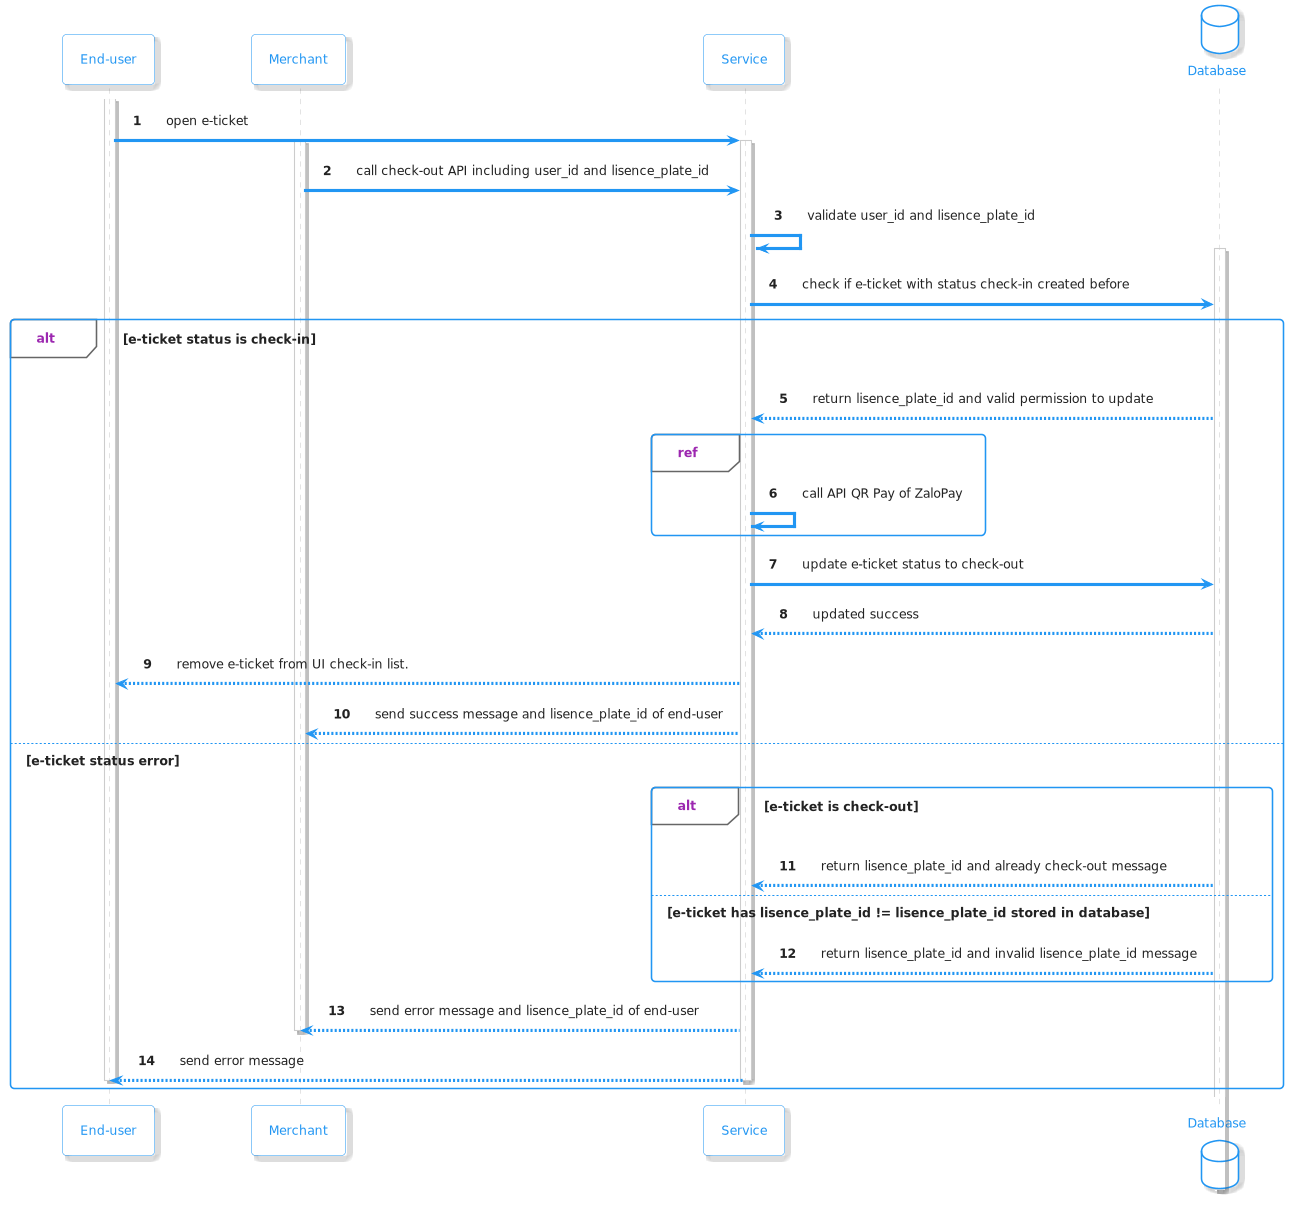

The diagram above was rendered by PlantUML. Its source (embedded in the PNG):
@startuml

!include https://raw.githubusercontent.com/bschwarz/puml-themes/master/themes/materia-outline/puml-theme-materia-outline.puml

participant "End-user" as enduser
participant "Merchant" as merchant
participant "Service" as service
database "Database" as DB

autonumber
activate enduser
enduser -> service: open e-ticket


activate service
activate merchant
merchant -> service: call check-out API including user_id and lisence_plate_id
service -> service: validate user_id and lisence_plate_id


activate DB
service -> DB: check if e-ticket with status check-in created before

alt e-ticket status is check-in
    DB --> service: return lisence_plate_id and valid permission to update
    group ref
      service -> service: call API QR Pay of ZaloPay
    end
    service -> DB: update e-ticket status to check-out
    DB --> service: updated success
    service --> enduser: remove e-ticket from UI check-in list.
    service --> merchant: send success message and lisence_plate_id of end-user
else e-ticket status error

  alt e-ticket is check-out
      DB --> service: return lisence_plate_id and already check-out message
  else e-ticket has lisence_plate_id != lisence_plate_id stored in database
      DB --> service: return lisence_plate_id and invalid lisence_plate_id message
  end
  service --> merchant: send error message and lisence_plate_id of end-user
  deactivate merchant
  service --> enduser: send error message
  deactivate enduser
  deactivate service
end



@enduml